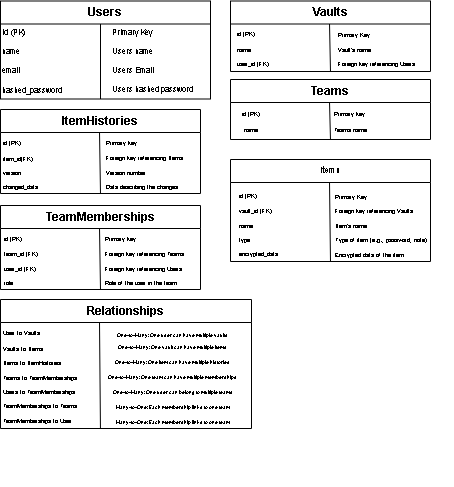

The diagram above was exported from draw.io. Its source (the exported page's mxGraphModel, read from the mxfile embedded in the PNG):
<mxGraphModel dx="145" dy="249" grid="1" gridSize="10" guides="1" tooltips="1" connect="1" arrows="1" fold="1" page="1" pageScale="1" pageWidth="850" pageHeight="1100" math="0" shadow="0">
  <root>
    <mxCell id="0" />
    <mxCell id="1" parent="0" />
    <mxCell id="FvkeAVrXMh7zTOfVgJLT-136" value="Users" style="swimlane;whiteSpace=wrap;html=1;" vertex="1" parent="1">
      <mxGeometry x="10" y="41.5" width="210" height="98" as="geometry" />
    </mxCell>
    <mxCell id="FvkeAVrXMh7zTOfVgJLT-137" value="" style="endArrow=none;html=1;rounded=0;" edge="1" parent="FvkeAVrXMh7zTOfVgJLT-136">
      <mxGeometry width="50" height="50" relative="1" as="geometry">
        <mxPoint x="100" y="98" as="sourcePoint" />
        <mxPoint x="100" y="23" as="targetPoint" />
      </mxGeometry>
    </mxCell>
    <mxCell id="FvkeAVrXMh7zTOfVgJLT-150" value="&lt;div style=&quot;font-size: 8px;&quot;&gt;&lt;font style=&quot;font-size: 8px;&quot;&gt;id (PK)&lt;/font&gt;&lt;/div&gt;&lt;div style=&quot;font-size: 8px;&quot;&gt;&lt;font style=&quot;font-size: 8px;&quot;&gt;&lt;br style=&quot;&quot;&gt;&lt;/font&gt;&lt;/div&gt;&lt;div style=&quot;font-size: 8px;&quot;&gt;&lt;font style=&quot;font-size: 8px;&quot;&gt;name&lt;/font&gt;&lt;/div&gt;&lt;div style=&quot;font-size: 8px;&quot;&gt;&lt;font style=&quot;font-size: 8px;&quot;&gt;&lt;br style=&quot;&quot;&gt;&lt;/font&gt;&lt;/div&gt;&lt;div style=&quot;font-size: 8px;&quot;&gt;&lt;font style=&quot;font-size: 8px;&quot;&gt;email&lt;/font&gt;&lt;/div&gt;&lt;div style=&quot;font-size: 8px;&quot;&gt;&lt;font style=&quot;font-size: 8px;&quot;&gt;&lt;br style=&quot;&quot;&gt;&lt;/font&gt;&lt;/div&gt;&lt;div style=&quot;font-size: 8px;&quot;&gt;&lt;font style=&quot;font-size: 8px;&quot;&gt;hashed_password&lt;/font&gt;&lt;/div&gt;" style="text;html=1;align=left;verticalAlign=top;resizable=0;points=[];autosize=1;strokeColor=none;fillColor=none;fontSize=9;" vertex="1" parent="FvkeAVrXMh7zTOfVgJLT-136">
      <mxGeometry y="20" width="80" height="80" as="geometry" />
    </mxCell>
    <mxCell id="FvkeAVrXMh7zTOfVgJLT-153" value="&lt;font style=&quot;font-size: 8px;&quot;&gt;Primary Key&lt;/font&gt;&lt;div style=&quot;font-size: 8px;&quot;&gt;&lt;font style=&quot;font-size: 8px;&quot;&gt;&lt;br style=&quot;font-size: 8px;&quot;&gt;&lt;/font&gt;&lt;/div&gt;&lt;div style=&quot;font-size: 8px;&quot;&gt;&lt;font style=&quot;font-size: 8px;&quot;&gt;Users name&lt;/font&gt;&lt;/div&gt;&lt;div style=&quot;font-size: 8px;&quot;&gt;&lt;font style=&quot;font-size: 8px;&quot;&gt;&lt;br style=&quot;font-size: 8px;&quot;&gt;&lt;/font&gt;&lt;/div&gt;&lt;div style=&quot;font-size: 8px;&quot;&gt;&lt;font style=&quot;font-size: 8px;&quot;&gt;Users Email&lt;/font&gt;&lt;/div&gt;&lt;div style=&quot;font-size: 8px;&quot;&gt;&lt;font style=&quot;font-size: 8px;&quot;&gt;&lt;br style=&quot;font-size: 8px;&quot;&gt;&lt;/font&gt;&lt;/div&gt;&lt;div style=&quot;font-size: 8px;&quot;&gt;&lt;font style=&quot;font-size: 8px;&quot;&gt;Users hashed password&lt;/font&gt;&lt;/div&gt;" style="text;html=1;align=left;verticalAlign=middle;resizable=0;points=[];autosize=1;strokeColor=none;fillColor=none;fontSize=8;" vertex="1" parent="FvkeAVrXMh7zTOfVgJLT-136">
      <mxGeometry x="110" y="20" width="100" height="80" as="geometry" />
    </mxCell>
    <mxCell id="FvkeAVrXMh7zTOfVgJLT-138" value="Vaults" style="swimlane;whiteSpace=wrap;html=1;" vertex="1" parent="1">
      <mxGeometry x="240" y="41.5" width="200" height="70.5" as="geometry" />
    </mxCell>
    <mxCell id="FvkeAVrXMh7zTOfVgJLT-139" value="" style="endArrow=none;html=1;rounded=0;exitX=0.5;exitY=1;exitDx=0;exitDy=0;" edge="1" parent="FvkeAVrXMh7zTOfVgJLT-138" source="FvkeAVrXMh7zTOfVgJLT-138">
      <mxGeometry width="50" height="50" relative="1" as="geometry">
        <mxPoint x="99.5" y="199" as="sourcePoint" />
        <mxPoint x="99" y="23" as="targetPoint" />
      </mxGeometry>
    </mxCell>
    <mxCell id="FvkeAVrXMh7zTOfVgJLT-154" value="&lt;font style=&quot;font-size: 6px;&quot;&gt;id (PK)&lt;/font&gt;&lt;div style=&quot;font-size: 6px;&quot;&gt;&lt;font style=&quot;font-size: 6px;&quot;&gt;&lt;br&gt;&lt;/font&gt;&lt;/div&gt;&lt;div style=&quot;font-size: 6px;&quot;&gt;&lt;font style=&quot;font-size: 6px;&quot;&gt;name&lt;/font&gt;&lt;/div&gt;&lt;div style=&quot;font-size: 6px;&quot;&gt;&lt;font style=&quot;font-size: 6px;&quot;&gt;&lt;br&gt;&lt;/font&gt;&lt;/div&gt;&lt;div style=&quot;font-size: 6px;&quot;&gt;&lt;font style=&quot;font-size: 6px;&quot;&gt;user_id (FK)&lt;/font&gt;&lt;/div&gt;" style="text;html=1;align=left;verticalAlign=middle;resizable=0;points=[];autosize=1;strokeColor=none;fillColor=none;" vertex="1" parent="FvkeAVrXMh7zTOfVgJLT-138">
      <mxGeometry x="4.5" y="15.5" width="60" height="60" as="geometry" />
    </mxCell>
    <mxCell id="FvkeAVrXMh7zTOfVgJLT-140" value="Items" style="swimlane;whiteSpace=wrap;html=1;align=center;verticalAlign=top;fontSize=8;" vertex="1" parent="1">
      <mxGeometry x="240" y="200" width="200" height="102" as="geometry" />
    </mxCell>
    <mxCell id="FvkeAVrXMh7zTOfVgJLT-141" value="" style="endArrow=none;html=1;rounded=0;exitX=0.5;exitY=1;exitDx=0;exitDy=0;" edge="1" parent="FvkeAVrXMh7zTOfVgJLT-140" source="FvkeAVrXMh7zTOfVgJLT-140">
      <mxGeometry width="50" height="50" relative="1" as="geometry">
        <mxPoint x="99.5" y="199" as="sourcePoint" />
        <mxPoint x="99" y="23" as="targetPoint" />
      </mxGeometry>
    </mxCell>
    <mxCell id="FvkeAVrXMh7zTOfVgJLT-162" value="&lt;font style=&quot;font-size: 6px;&quot;&gt;id (PK)&lt;/font&gt;&lt;div style=&quot;font-size: 6px;&quot;&gt;&lt;font style=&quot;font-size: 6px;&quot;&gt;&lt;br&gt;&lt;/font&gt;&lt;/div&gt;&lt;div style=&quot;font-size: 6px;&quot;&gt;&lt;font style=&quot;font-size: 6px;&quot;&gt;vault_id (FK)&lt;/font&gt;&lt;/div&gt;&lt;div style=&quot;font-size: 6px;&quot;&gt;&lt;font style=&quot;font-size: 6px;&quot;&gt;&lt;br&gt;&lt;/font&gt;&lt;/div&gt;&lt;div style=&quot;font-size: 6px;&quot;&gt;&lt;font style=&quot;font-size: 6px;&quot;&gt;name&lt;/font&gt;&lt;/div&gt;&lt;div style=&quot;font-size: 6px;&quot;&gt;&lt;font style=&quot;font-size: 6px;&quot;&gt;&lt;br&gt;&lt;/font&gt;&lt;/div&gt;&lt;div style=&quot;font-size: 6px;&quot;&gt;&lt;font style=&quot;font-size: 6px;&quot;&gt;type&lt;/font&gt;&lt;/div&gt;&lt;div style=&quot;font-size: 6px;&quot;&gt;&lt;font style=&quot;font-size: 6px;&quot;&gt;&lt;br&gt;&lt;/font&gt;&lt;/div&gt;&lt;div style=&quot;font-size: 6px;&quot;&gt;&lt;font style=&quot;font-size: 6px;&quot;&gt;encrypted_data&lt;/font&gt;&lt;/div&gt;" style="text;html=1;align=left;verticalAlign=middle;resizable=0;points=[];autosize=1;strokeColor=none;fillColor=none;" vertex="1" parent="FvkeAVrXMh7zTOfVgJLT-140">
      <mxGeometry x="6.5" y="18" width="60" height="90" as="geometry" />
    </mxCell>
    <mxCell id="FvkeAVrXMh7zTOfVgJLT-142" value="ItemHistories" style="swimlane;whiteSpace=wrap;html=1;" vertex="1" parent="1">
      <mxGeometry x="10" y="150" width="200" height="84" as="geometry" />
    </mxCell>
    <mxCell id="FvkeAVrXMh7zTOfVgJLT-143" value="" style="endArrow=none;html=1;rounded=0;exitX=0.5;exitY=1;exitDx=0;exitDy=0;" edge="1" parent="FvkeAVrXMh7zTOfVgJLT-142" source="FvkeAVrXMh7zTOfVgJLT-142">
      <mxGeometry width="50" height="50" relative="1" as="geometry">
        <mxPoint x="99.5" y="199" as="sourcePoint" />
        <mxPoint x="99" y="23" as="targetPoint" />
      </mxGeometry>
    </mxCell>
    <mxCell id="FvkeAVrXMh7zTOfVgJLT-164" value="&lt;font style=&quot;font-size: 6px;&quot;&gt;id (PK)&lt;/font&gt;&lt;div style=&quot;font-size: 6px;&quot;&gt;&lt;font style=&quot;font-size: 6px;&quot;&gt;&lt;br&gt;&lt;/font&gt;&lt;/div&gt;&lt;div style=&quot;font-size: 6px;&quot;&gt;&lt;font style=&quot;font-size: 6px;&quot;&gt;item_id(FK)&lt;/font&gt;&lt;/div&gt;&lt;div style=&quot;font-size: 6px;&quot;&gt;&lt;font style=&quot;font-size: 6px;&quot;&gt;&lt;br&gt;&lt;/font&gt;&lt;/div&gt;&lt;div style=&quot;font-size: 6px;&quot;&gt;&lt;font style=&quot;font-size: 6px;&quot;&gt;version&lt;/font&gt;&lt;/div&gt;&lt;div style=&quot;font-size: 6px;&quot;&gt;&lt;font style=&quot;font-size: 6px;&quot;&gt;&lt;br&gt;&lt;/font&gt;&lt;/div&gt;&lt;div style=&quot;font-size: 6px;&quot;&gt;&lt;font style=&quot;font-size: 6px;&quot;&gt;changed_data&lt;/font&gt;&lt;/div&gt;" style="text;html=1;align=left;verticalAlign=top;resizable=0;points=[];autosize=1;strokeColor=none;fillColor=none;" vertex="1" parent="FvkeAVrXMh7zTOfVgJLT-142">
      <mxGeometry x="1" y="18" width="60" height="70" as="geometry" />
    </mxCell>
    <mxCell id="FvkeAVrXMh7zTOfVgJLT-165" value="&lt;div style=&quot;text-align: left;&quot;&gt;&lt;span style=&quot;font-size: 6px; background-color: initial;&quot;&gt;Primary key&amp;nbsp;&lt;/span&gt;&lt;/div&gt;&lt;div style=&quot;text-align: left; font-size: 6px;&quot;&gt;&lt;font style=&quot;font-size: 6px;&quot;&gt;&lt;br&gt;&lt;/font&gt;&lt;/div&gt;&lt;div style=&quot;text-align: left; font-size: 6px;&quot;&gt;&lt;font style=&quot;font-size: 6px;&quot;&gt;Foreign key referencing Items&lt;br&gt;&lt;/font&gt;&lt;/div&gt;&lt;div style=&quot;text-align: left; font-size: 6px;&quot;&gt;&lt;font style=&quot;font-size: 6px;&quot;&gt;&lt;br&gt;&lt;/font&gt;&lt;/div&gt;&lt;div style=&quot;text-align: left; font-size: 6px;&quot;&gt;&lt;font style=&quot;font-size: 6px;&quot;&gt;Version number&lt;br&gt;&lt;/font&gt;&lt;/div&gt;&lt;div style=&quot;text-align: left; font-size: 6px;&quot;&gt;&lt;font style=&quot;font-size: 6px;&quot;&gt;&lt;br&gt;&lt;/font&gt;&lt;/div&gt;&lt;div style=&quot;text-align: left; font-size: 6px;&quot;&gt;&lt;font style=&quot;font-size: 6px;&quot;&gt;Data describing the changes&lt;/font&gt;&lt;br&gt;&lt;/div&gt;" style="text;html=1;align=center;verticalAlign=middle;resizable=0;points=[];autosize=1;strokeColor=none;fillColor=none;" vertex="1" parent="FvkeAVrXMh7zTOfVgJLT-142">
      <mxGeometry x="94" y="18" width="100" height="70" as="geometry" />
    </mxCell>
    <mxCell id="FvkeAVrXMh7zTOfVgJLT-144" value="Teams" style="swimlane;whiteSpace=wrap;html=1;" vertex="1" parent="1">
      <mxGeometry x="240" y="120" width="200" height="60" as="geometry" />
    </mxCell>
    <mxCell id="FvkeAVrXMh7zTOfVgJLT-145" value="" style="endArrow=none;html=1;rounded=0;exitX=0.5;exitY=1;exitDx=0;exitDy=0;" edge="1" parent="FvkeAVrXMh7zTOfVgJLT-144" source="FvkeAVrXMh7zTOfVgJLT-144">
      <mxGeometry width="50" height="50" relative="1" as="geometry">
        <mxPoint x="99.5" y="199" as="sourcePoint" />
        <mxPoint x="99" y="23" as="targetPoint" />
      </mxGeometry>
    </mxCell>
    <mxCell id="FvkeAVrXMh7zTOfVgJLT-167" value="&lt;font style=&quot;font-size: 6px;&quot;&gt;Primary key&lt;/font&gt;&lt;div style=&quot;font-size: 6px;&quot;&gt;&lt;font style=&quot;font-size: 6px;&quot;&gt;&lt;br&gt;&lt;/font&gt;&lt;/div&gt;&lt;div style=&quot;font-size: 6px;&quot;&gt;&lt;font style=&quot;font-size: 6px;&quot;&gt;Teams name&lt;/font&gt;&lt;/div&gt;" style="text;html=1;align=left;verticalAlign=middle;resizable=0;points=[];autosize=1;strokeColor=none;fillColor=none;" vertex="1" parent="FvkeAVrXMh7zTOfVgJLT-144">
      <mxGeometry x="102" y="20" width="60" height="40" as="geometry" />
    </mxCell>
    <mxCell id="FvkeAVrXMh7zTOfVgJLT-166" value="&lt;font style=&quot;font-size: 6px;&quot;&gt;id (PK)&lt;/font&gt;&lt;div style=&quot;font-size: 6px;&quot;&gt;&lt;font style=&quot;font-size: 6px;&quot;&gt;&lt;br&gt;&lt;/font&gt;&lt;/div&gt;&lt;div style=&quot;font-size: 6px;&quot;&gt;&lt;font style=&quot;font-size: 6px;&quot;&gt;name&lt;/font&gt;&lt;/div&gt;" style="text;html=1;align=center;verticalAlign=middle;resizable=0;points=[];autosize=1;strokeColor=none;fillColor=none;" vertex="1" parent="FvkeAVrXMh7zTOfVgJLT-144">
      <mxGeometry y="20" width="40" height="40" as="geometry" />
    </mxCell>
    <mxCell id="FvkeAVrXMh7zTOfVgJLT-146" value="TeamMemberships" style="swimlane;whiteSpace=wrap;html=1;" vertex="1" parent="1">
      <mxGeometry x="10" y="246" width="200" height="84" as="geometry" />
    </mxCell>
    <mxCell id="FvkeAVrXMh7zTOfVgJLT-147" value="" style="endArrow=none;html=1;rounded=0;exitX=0.5;exitY=1;exitDx=0;exitDy=0;" edge="1" parent="FvkeAVrXMh7zTOfVgJLT-146" source="FvkeAVrXMh7zTOfVgJLT-146">
      <mxGeometry width="50" height="50" relative="1" as="geometry">
        <mxPoint x="99.5" y="199" as="sourcePoint" />
        <mxPoint x="99" y="23" as="targetPoint" />
      </mxGeometry>
    </mxCell>
    <mxCell id="FvkeAVrXMh7zTOfVgJLT-170" value="&lt;font style=&quot;font-size: 6px;&quot;&gt;id (PK)&lt;/font&gt;&lt;div style=&quot;font-size: 6px;&quot;&gt;&lt;font style=&quot;font-size: 6px;&quot;&gt;&lt;br&gt;&lt;/font&gt;&lt;/div&gt;&lt;div style=&quot;font-size: 6px;&quot;&gt;&lt;font style=&quot;font-size: 6px;&quot;&gt;team_id (FK)&lt;/font&gt;&lt;/div&gt;&lt;div style=&quot;font-size: 6px;&quot;&gt;&lt;font style=&quot;font-size: 6px;&quot;&gt;&lt;br&gt;&lt;/font&gt;&lt;/div&gt;&lt;div style=&quot;font-size: 6px;&quot;&gt;&lt;font style=&quot;font-size: 6px;&quot;&gt;user_id (FK)&lt;/font&gt;&lt;/div&gt;&lt;div style=&quot;font-size: 6px;&quot;&gt;&lt;font style=&quot;font-size: 6px;&quot;&gt;&lt;br&gt;&lt;/font&gt;&lt;/div&gt;&lt;div style=&quot;font-size: 6px;&quot;&gt;&lt;font style=&quot;font-size: 6px;&quot;&gt;role&lt;/font&gt;&lt;/div&gt;" style="text;html=1;align=left;verticalAlign=middle;resizable=0;points=[];autosize=1;strokeColor=none;fillColor=none;" vertex="1" parent="FvkeAVrXMh7zTOfVgJLT-146">
      <mxGeometry x="2" y="18" width="60" height="70" as="geometry" />
    </mxCell>
    <mxCell id="FvkeAVrXMh7zTOfVgJLT-171" value="&lt;font style=&quot;font-size: 6px;&quot;&gt;Primary key&lt;/font&gt;&lt;div style=&quot;font-size: 6px;&quot;&gt;&lt;font style=&quot;font-size: 6px;&quot;&gt;&lt;br&gt;&lt;/font&gt;&lt;/div&gt;&lt;div style=&quot;font-size: 6px;&quot;&gt;&lt;font style=&quot;font-size: 6px;&quot;&gt;Foreign key referencing Teams&lt;/font&gt;&lt;/div&gt;&lt;div style=&quot;font-size: 6px;&quot;&gt;&lt;font style=&quot;font-size: 6px;&quot;&gt;&lt;br&gt;&lt;/font&gt;&lt;/div&gt;&lt;div style=&quot;font-size: 6px;&quot;&gt;&lt;font style=&quot;font-size: 6px;&quot;&gt;Foreign key referencing Users&lt;/font&gt;&lt;/div&gt;&lt;div style=&quot;font-size: 6px;&quot;&gt;&lt;font style=&quot;font-size: 6px;&quot;&gt;&lt;br&gt;&lt;/font&gt;&lt;/div&gt;&lt;div style=&quot;font-size: 6px;&quot;&gt;&lt;font style=&quot;font-size: 6px;&quot;&gt;Role of the user in the team&lt;/font&gt;&lt;/div&gt;" style="text;html=1;align=left;verticalAlign=middle;resizable=0;points=[];autosize=1;strokeColor=none;fillColor=none;" vertex="1" parent="FvkeAVrXMh7zTOfVgJLT-146">
      <mxGeometry x="103" y="18" width="100" height="70" as="geometry" />
    </mxCell>
    <mxCell id="FvkeAVrXMh7zTOfVgJLT-148" value="Relationships" style="swimlane;whiteSpace=wrap;html=1;" vertex="1" parent="1">
      <mxGeometry x="10" y="340" width="251" height="129" as="geometry" />
    </mxCell>
    <mxCell id="FvkeAVrXMh7zTOfVgJLT-149" value="" style="endArrow=none;html=1;rounded=0;exitX=-0.007;exitY=0.63;exitDx=0;exitDy=0;exitPerimeter=0;" edge="1" parent="FvkeAVrXMh7zTOfVgJLT-148" source="FvkeAVrXMh7zTOfVgJLT-173">
      <mxGeometry width="50" height="50" relative="1" as="geometry">
        <mxPoint x="99" y="200" as="sourcePoint" />
        <mxPoint x="99" y="23" as="targetPoint" />
        <Array as="points" />
      </mxGeometry>
    </mxCell>
    <mxCell id="FvkeAVrXMh7zTOfVgJLT-172" value="&lt;font style=&quot;font-size: 6px;&quot;&gt;User to Vaults&lt;/font&gt;&lt;div style=&quot;font-size: 6px;&quot;&gt;&lt;font style=&quot;font-size: 6px;&quot;&gt;&lt;br&gt;&lt;/font&gt;&lt;/div&gt;&lt;div style=&quot;font-size: 6px;&quot;&gt;&lt;font style=&quot;font-size: 6px;&quot;&gt;Vaults to Items&lt;/font&gt;&lt;/div&gt;&lt;div style=&quot;font-size: 6px;&quot;&gt;&lt;font style=&quot;font-size: 6px;&quot;&gt;&lt;br&gt;&lt;/font&gt;&lt;/div&gt;&lt;div style=&quot;font-size: 6px;&quot;&gt;&lt;font style=&quot;font-size: 6px;&quot;&gt;Items to ItemHistories&lt;/font&gt;&lt;/div&gt;&lt;div style=&quot;font-size: 6px;&quot;&gt;&lt;font style=&quot;font-size: 6px;&quot;&gt;&lt;br&gt;&lt;/font&gt;&lt;/div&gt;&lt;div style=&quot;font-size: 6px;&quot;&gt;&lt;font style=&quot;font-size: 6px;&quot;&gt;Teams to TeamMemberships&lt;br&gt;&lt;br&gt;Users to TeamMemberships&lt;/font&gt;&lt;/div&gt;&lt;div style=&quot;font-size: 6px;&quot;&gt;&lt;font style=&quot;font-size: 6px;&quot;&gt;&lt;br&gt;&lt;/font&gt;&lt;/div&gt;&lt;div style=&quot;font-size: 6px;&quot;&gt;&lt;font style=&quot;font-size: 6px;&quot;&gt;TeamMemberships to Teams&lt;/font&gt;&lt;/div&gt;&lt;div style=&quot;font-size: 6px;&quot;&gt;&lt;font style=&quot;font-size: 6px;&quot;&gt;&lt;br&gt;&lt;/font&gt;&lt;/div&gt;&lt;div style=&quot;font-size: 6px;&quot;&gt;&lt;font style=&quot;font-size: 6px;&quot;&gt;TeamMemberships to User&lt;/font&gt;&lt;/div&gt;" style="text;html=1;align=left;verticalAlign=middle;resizable=0;points=[];autosize=1;strokeColor=none;fillColor=none;" vertex="1" parent="FvkeAVrXMh7zTOfVgJLT-148">
      <mxGeometry x="1" y="20" width="100" height="110" as="geometry" />
    </mxCell>
    <mxCell id="FvkeAVrXMh7zTOfVgJLT-173" value="&lt;div style=&quot;font-size: 5px;&quot;&gt;&lt;span style=&quot;background-color: initial;&quot;&gt;&lt;font style=&quot;font-size: 5px;&quot;&gt;One-to-Many: One user can have multiple vaults&lt;/font&gt;&lt;/span&gt;&lt;/div&gt;&lt;div style=&quot;font-size: 5px;&quot;&gt;&lt;span style=&quot;background-color: initial;&quot;&gt;&lt;font style=&quot;font-size: 5px;&quot;&gt;&lt;br style=&quot;&quot;&gt;&lt;/font&gt;&lt;/span&gt;&lt;/div&gt;&lt;div style=&quot;font-size: 5px;&quot;&gt;&lt;font style=&quot;font-size: 5px;&quot;&gt;One-to-Many: One vault can have multiple items&lt;br style=&quot;&quot;&gt;&lt;/font&gt;&lt;/div&gt;&lt;div style=&quot;font-size: 5px;&quot;&gt;&lt;font style=&quot;font-size: 5px;&quot;&gt;&lt;br style=&quot;&quot;&gt;&lt;/font&gt;&lt;/div&gt;&lt;div style=&quot;font-size: 5px;&quot;&gt;&lt;table style=&quot;&quot;&gt;&lt;tbody style=&quot;&quot;&gt;&lt;tr style=&quot;&quot;&gt;&lt;td style=&quot;&quot;&gt;&lt;font style=&quot;font-size: 5px;&quot;&gt;One-to-Many: One item can have multiple histories&lt;br style=&quot;&quot;&gt;&lt;br style=&quot;&quot;&gt;&lt;/font&gt;&lt;table style=&quot;&quot;&gt;&lt;tbody style=&quot;&quot;&gt;&lt;tr style=&quot;&quot;&gt;&lt;td style=&quot;&quot;&gt;&lt;font style=&quot;font-size: 5px;&quot;&gt;One-to-Many: One team can have multiple memberships&lt;br style=&quot;&quot;&gt;&lt;br style=&quot;&quot;&gt;&lt;/font&gt;&lt;table style=&quot;&quot;&gt;&lt;tbody style=&quot;&quot;&gt;&lt;tr style=&quot;&quot;&gt;&lt;td style=&quot;&quot;&gt;&lt;font style=&quot;font-size: 5px;&quot;&gt;One-to-Many: One user can belong to multiple teams&lt;br style=&quot;&quot;&gt;&lt;br style=&quot;&quot;&gt;&lt;/font&gt;&lt;table style=&quot;&quot;&gt;&lt;tbody style=&quot;&quot;&gt;&lt;tr style=&quot;&quot;&gt;&lt;td style=&quot;&quot;&gt;&lt;font style=&quot;font-size: 5px;&quot;&gt;Many-to-One: Each membership links to one team&lt;br&gt;&lt;br style=&quot;&quot;&gt;&lt;/font&gt;&lt;table style=&quot;&quot;&gt;&lt;tbody style=&quot;&quot;&gt;&lt;tr style=&quot;&quot;&gt;&lt;td style=&quot;&quot;&gt;&lt;font style=&quot;font-size: 5px;&quot;&gt;&lt;font style=&quot;font-size: 5px;&quot;&gt;Many-to-One: Each membership links to one team&lt;/font&gt;&lt;br style=&quot;font-size: 6px;&quot;&gt;&lt;br style=&quot;font-size: 6px;&quot;&gt;&lt;/font&gt;&lt;/td&gt;&lt;/tr&gt;&lt;/tbody&gt;&lt;/table&gt;&lt;table style=&quot;font-size: 6px;&quot;&gt;&lt;tbody style=&quot;font-size: 6px;&quot;&gt;&lt;tr style=&quot;font-size: 6px;&quot;&gt;&lt;td style=&quot;font-size: 6px;&quot;&gt;&lt;/td&gt;&lt;/tr&gt;&lt;/tbody&gt;&lt;/table&gt;&lt;/td&gt;&lt;/tr&gt;&lt;/tbody&gt;&lt;/table&gt;&lt;table style=&quot;font-size: 6px;&quot;&gt;&lt;tbody style=&quot;font-size: 6px;&quot;&gt;&lt;tr style=&quot;font-size: 6px;&quot;&gt;&lt;td style=&quot;font-size: 6px;&quot;&gt;&lt;/td&gt;&lt;/tr&gt;&lt;/tbody&gt;&lt;/table&gt;&lt;/td&gt;&lt;/tr&gt;&lt;/tbody&gt;&lt;/table&gt;&lt;table style=&quot;font-size: 6px;&quot;&gt;&lt;tbody style=&quot;font-size: 6px;&quot;&gt;&lt;tr style=&quot;font-size: 6px;&quot;&gt;&lt;td style=&quot;font-size: 6px;&quot;&gt;&lt;/td&gt;&lt;/tr&gt;&lt;/tbody&gt;&lt;/table&gt;&lt;/td&gt;&lt;/tr&gt;&lt;/tbody&gt;&lt;/table&gt;&lt;table style=&quot;font-size: 6px;&quot;&gt;&lt;tbody style=&quot;font-size: 6px;&quot;&gt;&lt;tr style=&quot;font-size: 6px;&quot;&gt;&lt;td style=&quot;font-size: 6px;&quot;&gt;&lt;/td&gt;&lt;/tr&gt;&lt;/tbody&gt;&lt;/table&gt;&lt;/td&gt;&lt;/tr&gt;&lt;/tbody&gt;&lt;/table&gt;&lt;table style=&quot;font-size: 6px;&quot;&gt;&lt;tbody style=&quot;font-size: 6px;&quot;&gt;&lt;tr style=&quot;font-size: 6px;&quot;&gt;&lt;td style=&quot;font-size: 6px;&quot;&gt;&lt;/td&gt;&lt;/tr&gt;&lt;/tbody&gt;&lt;/table&gt;&lt;/div&gt;&lt;div style=&quot;font-size: 6px;&quot;&gt;&lt;br style=&quot;font-size: 6px;&quot;&gt;&lt;/div&gt;" style="text;html=1;align=center;verticalAlign=middle;resizable=0;points=[];autosize=1;strokeColor=none;fillColor=none;fontSize=6;spacing=-1;spacingLeft=-9;spacingRight=-1;" vertex="1" parent="FvkeAVrXMh7zTOfVgJLT-148">
      <mxGeometry x="101" y="28" width="150" height="160" as="geometry" />
    </mxCell>
    <mxCell id="FvkeAVrXMh7zTOfVgJLT-155" value="&lt;font style=&quot;font-size: 6px;&quot;&gt;Primary Key&lt;/font&gt;&lt;div style=&quot;font-size: 6px;&quot;&gt;&lt;font style=&quot;font-size: 6px;&quot;&gt;&lt;br style=&quot;&quot;&gt;&lt;/font&gt;&lt;/div&gt;&lt;div style=&quot;font-size: 6px;&quot;&gt;&lt;font style=&quot;font-size: 6px;&quot;&gt;Vault's name&lt;/font&gt;&lt;/div&gt;&lt;div style=&quot;font-size: 6px;&quot;&gt;&lt;font style=&quot;font-size: 6px;&quot;&gt;&lt;br&gt;&lt;/font&gt;&lt;/div&gt;&lt;div style=&quot;font-size: 6px;&quot;&gt;&lt;span style=&quot;background-color: initial;&quot;&gt;&lt;font style=&quot;font-size: 6px;&quot;&gt;Foreign key referencing Users&lt;/font&gt;&lt;/span&gt;&lt;br&gt;&lt;/div&gt;" style="text;html=1;align=left;verticalAlign=middle;resizable=0;points=[];autosize=1;strokeColor=none;fillColor=none;fontSize=8;" vertex="1" parent="1">
      <mxGeometry x="346" y="65" width="100" height="50" as="geometry" />
    </mxCell>
    <mxCell id="FvkeAVrXMh7zTOfVgJLT-163" value="Primary Key&lt;div style=&quot;font-size: 6px;&quot;&gt;&lt;br style=&quot;font-size: 6px;&quot;&gt;&lt;/div&gt;&lt;div style=&quot;font-size: 6px;&quot;&gt;&lt;span style=&quot;background-color: initial;&quot;&gt;Foreign key referencing Vaults&lt;/span&gt;&lt;br&gt;&lt;/div&gt;&lt;div style=&quot;font-size: 6px;&quot;&gt;&lt;br style=&quot;font-size: 6px;&quot;&gt;&lt;/div&gt;&lt;div style=&quot;font-size: 6px;&quot;&gt;&lt;span style=&quot;background-color: initial;&quot;&gt;Item's name&lt;/span&gt;&lt;br&gt;&lt;/div&gt;&lt;div style=&quot;font-size: 6px;&quot;&gt;&lt;br style=&quot;font-size: 6px;&quot;&gt;&lt;/div&gt;&lt;div style=&quot;font-size: 6px;&quot;&gt;&lt;span style=&quot;background-color: initial;&quot;&gt;Type of item (e.g., password, note)&lt;/span&gt;&lt;br&gt;&lt;/div&gt;&lt;div style=&quot;font-size: 6px;&quot;&gt;&lt;br style=&quot;font-size: 6px;&quot;&gt;&lt;/div&gt;&lt;div style=&quot;font-size: 6px;&quot;&gt;&lt;span style=&quot;background-color: initial;&quot;&gt;Encrypted data of the item&lt;/span&gt;&lt;br&gt;&lt;/div&gt;&lt;div style=&quot;font-size: 6px;&quot;&gt;&lt;br style=&quot;font-size: 6px;&quot;&gt;&lt;/div&gt;&lt;div style=&quot;font-size: 6px;&quot;&gt;&lt;br style=&quot;font-size: 6px;&quot;&gt;&lt;/div&gt;" style="text;html=1;align=left;verticalAlign=top;resizable=0;points=[];autosize=1;strokeColor=none;fillColor=none;fontSize=6;" vertex="1" parent="1">
      <mxGeometry x="343" y="228" width="120" height="90" as="geometry" />
    </mxCell>
  </root>
</mxGraphModel>